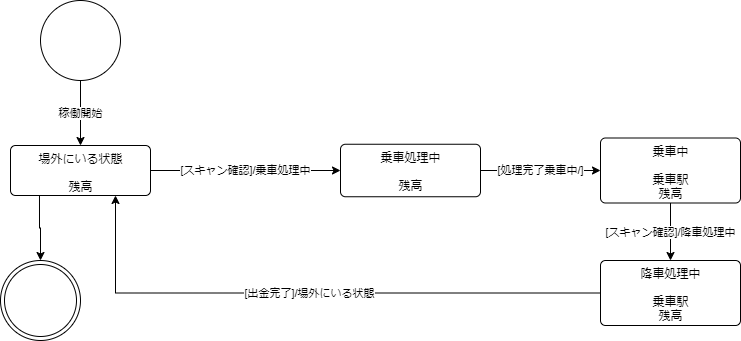

The diagram above was exported from draw.io. Its source (the exported page's mxGraphModel, read from the mxfile embedded in the PNG):
<mxGraphModel dx="1444" dy="790" grid="1" gridSize="10" guides="1" tooltips="1" connect="1" arrows="1" fold="1" page="1" pageScale="1" pageWidth="1169" pageHeight="827" math="0" shadow="0">
  <root>
    <mxCell id="0" />
    <mxCell id="1" parent="0" />
    <mxCell id="18" value="稼働開始" style="edgeStyle=orthogonalEdgeStyle;rounded=0;orthogonalLoop=1;jettySize=auto;html=1;exitX=0.5;exitY=1;exitDx=0;exitDy=0;entryX=0.5;entryY=0;entryDx=0;entryDy=0;" parent="1" source="2" target="12" edge="1">
      <mxGeometry relative="1" as="geometry" />
    </mxCell>
    <mxCell id="2" value="" style="ellipse;whiteSpace=wrap;html=1;aspect=fixed;" parent="1" vertex="1">
      <mxGeometry x="120" y="30" width="80" height="80" as="geometry" />
    </mxCell>
    <mxCell id="15" value="[スキャン確認]/乗車処理中" style="edgeStyle=orthogonalEdgeStyle;rounded=0;orthogonalLoop=1;jettySize=auto;html=1;exitX=1;exitY=0.5;exitDx=0;exitDy=0;entryX=0;entryY=0.5;entryDx=0;entryDy=0;" parent="1" source="12" target="14" edge="1">
      <mxGeometry relative="1" as="geometry" />
    </mxCell>
    <mxCell id="24" style="edgeStyle=orthogonalEdgeStyle;rounded=0;orthogonalLoop=1;jettySize=auto;html=1;exitX=0.207;exitY=1;exitDx=0;exitDy=0;entryX=0.5;entryY=0;entryDx=0;entryDy=0;exitPerimeter=0;" parent="1" source="12" target="23" edge="1">
      <mxGeometry relative="1" as="geometry" />
    </mxCell>
    <mxCell id="12" value="場外にいる状態&lt;br&gt;&lt;br&gt;残高" style="html=1;align=center;verticalAlign=top;rounded=1;absoluteArcSize=1;arcSize=10;dashed=0;" parent="1" vertex="1">
      <mxGeometry x="90" y="175" width="140" height="50" as="geometry" />
    </mxCell>
    <mxCell id="19" value="[処理完了乗車中/]" style="edgeStyle=orthogonalEdgeStyle;rounded=0;orthogonalLoop=1;jettySize=auto;html=1;exitX=1;exitY=0.5;exitDx=0;exitDy=0;entryX=0;entryY=0.5;entryDx=0;entryDy=0;" parent="1" source="14" target="16" edge="1">
      <mxGeometry relative="1" as="geometry" />
    </mxCell>
    <mxCell id="14" value="乗車処理中&lt;br&gt;&lt;br&gt;残高" style="html=1;align=center;verticalAlign=top;rounded=1;absoluteArcSize=1;arcSize=10;dashed=0;" parent="1" vertex="1">
      <mxGeometry x="420" y="173.75" width="140" height="52.5" as="geometry" />
    </mxCell>
    <mxCell id="21" value="[スキャン確認]/降車処理中" style="edgeStyle=orthogonalEdgeStyle;rounded=0;orthogonalLoop=1;jettySize=auto;html=1;exitX=0.5;exitY=1;exitDx=0;exitDy=0;entryX=0.5;entryY=0;entryDx=0;entryDy=0;" parent="1" source="16" target="20" edge="1">
      <mxGeometry relative="1" as="geometry" />
    </mxCell>
    <mxCell id="16" value="乗車中&lt;br&gt;&lt;br&gt;乗車駅&lt;br&gt;残高" style="html=1;align=center;verticalAlign=top;rounded=1;absoluteArcSize=1;arcSize=10;dashed=0;" parent="1" vertex="1">
      <mxGeometry x="680" y="167.5" width="140" height="65" as="geometry" />
    </mxCell>
    <mxCell id="22" value="[出金完了]/場外にいる状態" style="edgeStyle=orthogonalEdgeStyle;rounded=0;orthogonalLoop=1;jettySize=auto;html=1;exitX=0;exitY=0.5;exitDx=0;exitDy=0;entryX=0.75;entryY=1;entryDx=0;entryDy=0;" parent="1" source="20" target="12" edge="1">
      <mxGeometry relative="1" as="geometry" />
    </mxCell>
    <mxCell id="20" value="降車処理中&lt;br&gt;&lt;br&gt;乗車駅&lt;br&gt;残高" style="html=1;align=center;verticalAlign=top;rounded=1;absoluteArcSize=1;arcSize=10;dashed=0;" parent="1" vertex="1">
      <mxGeometry x="680" y="290" width="140" height="65" as="geometry" />
    </mxCell>
    <mxCell id="23" value="" style="ellipse;shape=doubleEllipse;whiteSpace=wrap;html=1;aspect=fixed;" parent="1" vertex="1">
      <mxGeometry x="80" y="290" width="80" height="80" as="geometry" />
    </mxCell>
  </root>
</mxGraphModel>